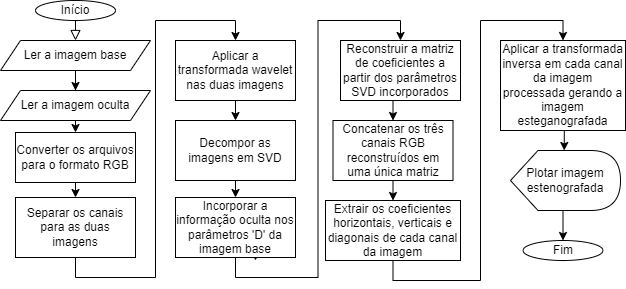

The diagram above was exported from draw.io. Its source (the exported page's mxGraphModel, read from the mxfile embedded in the PNG):
<mxGraphModel dx="880" dy="2860" grid="1" gridSize="10" guides="1" tooltips="1" connect="1" arrows="1" fold="1" page="1" pageScale="1" pageWidth="827" pageHeight="1169" math="0" shadow="0">
  <root>
    <mxCell id="0" />
    <mxCell id="1" parent="0" />
    <mxCell id="RkcUGsk59F4OCLMDbe4i-1" value="" style="rounded=0;html=1;jettySize=auto;orthogonalLoop=1;fontSize=11;endArrow=block;endFill=0;endSize=8;strokeWidth=1;shadow=0;labelBackgroundColor=none;edgeStyle=orthogonalEdgeStyle;exitX=0.5;exitY=1;exitDx=0;exitDy=0;entryX=0.5;entryY=0;entryDx=0;entryDy=0;" edge="1" parent="1" source="RkcUGsk59F4OCLMDbe4i-2" target="RkcUGsk59F4OCLMDbe4i-6">
      <mxGeometry relative="1" as="geometry">
        <mxPoint x="100" y="-1850" as="sourcePoint" />
        <mxPoint x="100" y="-1800" as="targetPoint" />
      </mxGeometry>
    </mxCell>
    <mxCell id="RkcUGsk59F4OCLMDbe4i-2" value="Início" style="ellipse;whiteSpace=wrap;html=1;" vertex="1" parent="1">
      <mxGeometry x="40" y="-1980" width="80" height="20" as="geometry" />
    </mxCell>
    <mxCell id="RkcUGsk59F4OCLMDbe4i-3" style="edgeStyle=orthogonalEdgeStyle;rounded=0;orthogonalLoop=1;jettySize=auto;html=1;exitX=0.5;exitY=1;exitDx=0;exitDy=0;entryX=0.5;entryY=0;entryDx=0;entryDy=0;" edge="1" parent="1" source="RkcUGsk59F4OCLMDbe4i-4" target="RkcUGsk59F4OCLMDbe4i-10">
      <mxGeometry relative="1" as="geometry" />
    </mxCell>
    <mxCell id="RkcUGsk59F4OCLMDbe4i-4" value="Converter os arquivos para o formato RGB" style="rounded=0;whiteSpace=wrap;html=1;" vertex="1" parent="1">
      <mxGeometry x="20" y="-1848" width="120" height="50" as="geometry" />
    </mxCell>
    <mxCell id="RkcUGsk59F4OCLMDbe4i-5" style="edgeStyle=orthogonalEdgeStyle;rounded=0;orthogonalLoop=1;jettySize=auto;html=1;entryX=0.5;entryY=0;entryDx=0;entryDy=0;" edge="1" parent="1" source="RkcUGsk59F4OCLMDbe4i-6" target="RkcUGsk59F4OCLMDbe4i-8">
      <mxGeometry relative="1" as="geometry" />
    </mxCell>
    <mxCell id="RkcUGsk59F4OCLMDbe4i-6" value="Ler a imagem base" style="shape=parallelogram;perimeter=parallelogramPerimeter;whiteSpace=wrap;html=1;fixedSize=1;" vertex="1" parent="1">
      <mxGeometry x="5" y="-1940" width="150" height="30" as="geometry" />
    </mxCell>
    <mxCell id="RkcUGsk59F4OCLMDbe4i-7" style="edgeStyle=orthogonalEdgeStyle;rounded=0;orthogonalLoop=1;jettySize=auto;html=1;exitX=0.5;exitY=1;exitDx=0;exitDy=0;entryX=0.5;entryY=0;entryDx=0;entryDy=0;" edge="1" parent="1" source="RkcUGsk59F4OCLMDbe4i-8" target="RkcUGsk59F4OCLMDbe4i-4">
      <mxGeometry relative="1" as="geometry" />
    </mxCell>
    <mxCell id="RkcUGsk59F4OCLMDbe4i-8" value="Ler a imagem oculta" style="shape=parallelogram;perimeter=parallelogramPerimeter;whiteSpace=wrap;html=1;fixedSize=1;" vertex="1" parent="1">
      <mxGeometry x="5" y="-1890" width="150" height="30" as="geometry" />
    </mxCell>
    <mxCell id="RkcUGsk59F4OCLMDbe4i-9" style="edgeStyle=orthogonalEdgeStyle;rounded=0;orthogonalLoop=1;jettySize=auto;html=1;exitX=0.5;exitY=1;exitDx=0;exitDy=0;entryX=0.5;entryY=0;entryDx=0;entryDy=0;" edge="1" parent="1" source="RkcUGsk59F4OCLMDbe4i-10" target="RkcUGsk59F4OCLMDbe4i-12">
      <mxGeometry relative="1" as="geometry" />
    </mxCell>
    <mxCell id="RkcUGsk59F4OCLMDbe4i-10" value="Separar os canais para as duas imagens" style="rounded=0;whiteSpace=wrap;html=1;" vertex="1" parent="1">
      <mxGeometry x="20" y="-1783" width="120" height="60" as="geometry" />
    </mxCell>
    <mxCell id="RkcUGsk59F4OCLMDbe4i-11" style="edgeStyle=orthogonalEdgeStyle;rounded=0;orthogonalLoop=1;jettySize=auto;html=1;exitX=0.5;exitY=1;exitDx=0;exitDy=0;entryX=0.5;entryY=0;entryDx=0;entryDy=0;" edge="1" parent="1" source="RkcUGsk59F4OCLMDbe4i-12" target="RkcUGsk59F4OCLMDbe4i-15">
      <mxGeometry relative="1" as="geometry" />
    </mxCell>
    <mxCell id="RkcUGsk59F4OCLMDbe4i-12" value="Aplicar a transformada wavelet nas duas imagens" style="rounded=0;whiteSpace=wrap;html=1;" vertex="1" parent="1">
      <mxGeometry x="180" y="-1940" width="120" height="60" as="geometry" />
    </mxCell>
    <mxCell id="RkcUGsk59F4OCLMDbe4i-30" style="edgeStyle=orthogonalEdgeStyle;rounded=0;orthogonalLoop=1;jettySize=auto;html=1;exitX=0.5;exitY=1;exitDx=0;exitDy=0;entryX=0.5;entryY=0;entryDx=0;entryDy=0;" edge="1" parent="1" source="RkcUGsk59F4OCLMDbe4i-15" target="RkcUGsk59F4OCLMDbe4i-16">
      <mxGeometry relative="1" as="geometry" />
    </mxCell>
    <mxCell id="RkcUGsk59F4OCLMDbe4i-15" value="Decompor as imagens em SVD" style="rounded=0;whiteSpace=wrap;html=1;" vertex="1" parent="1">
      <mxGeometry x="180" y="-1860" width="120" height="60" as="geometry" />
    </mxCell>
    <mxCell id="RkcUGsk59F4OCLMDbe4i-43" style="edgeStyle=orthogonalEdgeStyle;rounded=0;orthogonalLoop=1;jettySize=auto;html=1;exitX=0.5;exitY=1;exitDx=0;exitDy=0;" edge="1" parent="1" source="RkcUGsk59F4OCLMDbe4i-16">
      <mxGeometry relative="1" as="geometry">
        <mxPoint x="260" y="-1720" as="targetPoint" />
      </mxGeometry>
    </mxCell>
    <mxCell id="RkcUGsk59F4OCLMDbe4i-44" style="edgeStyle=orthogonalEdgeStyle;rounded=0;orthogonalLoop=1;jettySize=auto;html=1;exitX=0.5;exitY=1;exitDx=0;exitDy=0;entryX=0.5;entryY=0;entryDx=0;entryDy=0;" edge="1" parent="1" source="RkcUGsk59F4OCLMDbe4i-16" target="RkcUGsk59F4OCLMDbe4i-17">
      <mxGeometry relative="1" as="geometry" />
    </mxCell>
    <mxCell id="RkcUGsk59F4OCLMDbe4i-16" value="Incorporar a informação oculta nos parâmetros 'D' da imagem base" style="rounded=0;whiteSpace=wrap;html=1;" vertex="1" parent="1">
      <mxGeometry x="180" y="-1783" width="120" height="60" as="geometry" />
    </mxCell>
    <mxCell id="RkcUGsk59F4OCLMDbe4i-32" style="edgeStyle=orthogonalEdgeStyle;rounded=0;orthogonalLoop=1;jettySize=auto;html=1;exitX=0.5;exitY=1;exitDx=0;exitDy=0;entryX=0.5;entryY=0;entryDx=0;entryDy=0;" edge="1" parent="1" source="RkcUGsk59F4OCLMDbe4i-17" target="RkcUGsk59F4OCLMDbe4i-18">
      <mxGeometry relative="1" as="geometry" />
    </mxCell>
    <mxCell id="RkcUGsk59F4OCLMDbe4i-17" value="Reconstruir a matriz de coeficientes a partir dos parâmetros SVD incorporados" style="rounded=0;whiteSpace=wrap;html=1;" vertex="1" parent="1">
      <mxGeometry x="345" y="-1940" width="120" height="60" as="geometry" />
    </mxCell>
    <mxCell id="RkcUGsk59F4OCLMDbe4i-33" style="edgeStyle=orthogonalEdgeStyle;rounded=0;orthogonalLoop=1;jettySize=auto;html=1;exitX=0.5;exitY=1;exitDx=0;exitDy=0;entryX=0.5;entryY=0;entryDx=0;entryDy=0;" edge="1" parent="1" source="RkcUGsk59F4OCLMDbe4i-18" target="RkcUGsk59F4OCLMDbe4i-19">
      <mxGeometry relative="1" as="geometry" />
    </mxCell>
    <mxCell id="RkcUGsk59F4OCLMDbe4i-18" value="Concatenar os três canais RGB reconstruídos em uma única matriz" style="rounded=0;whiteSpace=wrap;html=1;" vertex="1" parent="1">
      <mxGeometry x="337.5" y="-1860" width="120" height="60" as="geometry" />
    </mxCell>
    <mxCell id="RkcUGsk59F4OCLMDbe4i-34" style="edgeStyle=orthogonalEdgeStyle;rounded=0;orthogonalLoop=1;jettySize=auto;html=1;exitX=0.5;exitY=1;exitDx=0;exitDy=0;entryX=0.5;entryY=0;entryDx=0;entryDy=0;" edge="1" parent="1" source="RkcUGsk59F4OCLMDbe4i-19" target="RkcUGsk59F4OCLMDbe4i-20">
      <mxGeometry relative="1" as="geometry" />
    </mxCell>
    <mxCell id="RkcUGsk59F4OCLMDbe4i-19" value="Extrair os coeficientes horizontais, verticais e diagonais de cada canal da imagem" style="rounded=0;whiteSpace=wrap;html=1;" vertex="1" parent="1">
      <mxGeometry x="330" y="-1780" width="135" height="60" as="geometry" />
    </mxCell>
    <mxCell id="RkcUGsk59F4OCLMDbe4i-37" style="edgeStyle=orthogonalEdgeStyle;rounded=0;orthogonalLoop=1;jettySize=auto;html=1;exitX=0.5;exitY=1;exitDx=0;exitDy=0;entryX=0;entryY=0;entryDx=53.75;entryDy=0;entryPerimeter=0;" edge="1" parent="1" source="RkcUGsk59F4OCLMDbe4i-20" target="RkcUGsk59F4OCLMDbe4i-35">
      <mxGeometry relative="1" as="geometry" />
    </mxCell>
    <mxCell id="RkcUGsk59F4OCLMDbe4i-20" value="Aplicar a transformada inversa em cada canal da imagem processada gerando a imagem esteganografada" style="rounded=0;whiteSpace=wrap;html=1;" vertex="1" parent="1">
      <mxGeometry x="505" y="-1940" width="125" height="90" as="geometry" />
    </mxCell>
    <mxCell id="RkcUGsk59F4OCLMDbe4i-39" style="edgeStyle=orthogonalEdgeStyle;rounded=0;orthogonalLoop=1;jettySize=auto;html=1;exitX=0;exitY=0;exitDx=53.75;exitDy=60;exitPerimeter=0;entryX=0.5;entryY=0;entryDx=0;entryDy=0;" edge="1" parent="1" source="RkcUGsk59F4OCLMDbe4i-35" target="RkcUGsk59F4OCLMDbe4i-38">
      <mxGeometry relative="1" as="geometry" />
    </mxCell>
    <mxCell id="RkcUGsk59F4OCLMDbe4i-35" value="Plotar imagem estenografada" style="shape=display;whiteSpace=wrap;html=1;" vertex="1" parent="1">
      <mxGeometry x="515" y="-1830" width="110" height="60" as="geometry" />
    </mxCell>
    <mxCell id="RkcUGsk59F4OCLMDbe4i-38" value="Fim" style="ellipse;whiteSpace=wrap;html=1;" vertex="1" parent="1">
      <mxGeometry x="527.5" y="-1740" width="80" height="20" as="geometry" />
    </mxCell>
  </root>
</mxGraphModel>